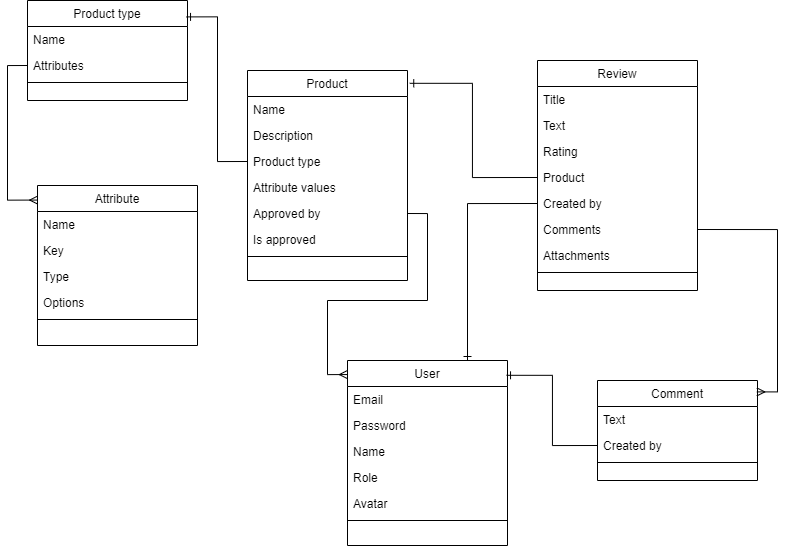

The diagram above was exported from draw.io. Its source (the exported page's mxGraphModel, read from the mxfile embedded in the PNG):
<mxGraphModel dx="1235" dy="740" grid="1" gridSize="10" guides="1" tooltips="1" connect="1" arrows="1" fold="1" page="1" pageScale="1" pageWidth="827" pageHeight="1169" math="0" shadow="0">
  <root>
    <mxCell id="WIyWlLk6GJQsqaUBKTNV-0" />
    <mxCell id="WIyWlLk6GJQsqaUBKTNV-1" parent="WIyWlLk6GJQsqaUBKTNV-0" />
    <mxCell id="zkfFHV4jXpPFQw0GAbJ--17" value="Attribute" style="swimlane;fontStyle=0;align=center;verticalAlign=top;childLayout=stackLayout;horizontal=1;startSize=26;horizontalStack=0;resizeParent=1;resizeLast=0;collapsible=1;marginBottom=0;rounded=0;shadow=0;strokeWidth=1;" parent="WIyWlLk6GJQsqaUBKTNV-1" vertex="1">
      <mxGeometry x="59" y="285" width="160" height="160" as="geometry">
        <mxRectangle x="550" y="140" width="160" height="26" as="alternateBounds" />
      </mxGeometry>
    </mxCell>
    <mxCell id="zkfFHV4jXpPFQw0GAbJ--18" value="Name" style="text;align=left;verticalAlign=top;spacingLeft=4;spacingRight=4;overflow=hidden;rotatable=0;points=[[0,0.5],[1,0.5]];portConstraint=eastwest;" parent="zkfFHV4jXpPFQw0GAbJ--17" vertex="1">
      <mxGeometry y="26" width="160" height="26" as="geometry" />
    </mxCell>
    <mxCell id="zkfFHV4jXpPFQw0GAbJ--19" value="Key" style="text;align=left;verticalAlign=top;spacingLeft=4;spacingRight=4;overflow=hidden;rotatable=0;points=[[0,0.5],[1,0.5]];portConstraint=eastwest;rounded=0;shadow=0;html=0;" parent="zkfFHV4jXpPFQw0GAbJ--17" vertex="1">
      <mxGeometry y="52" width="160" height="26" as="geometry" />
    </mxCell>
    <mxCell id="zkfFHV4jXpPFQw0GAbJ--20" value="Type" style="text;align=left;verticalAlign=top;spacingLeft=4;spacingRight=4;overflow=hidden;rotatable=0;points=[[0,0.5],[1,0.5]];portConstraint=eastwest;rounded=0;shadow=0;html=0;" parent="zkfFHV4jXpPFQw0GAbJ--17" vertex="1">
      <mxGeometry y="78" width="160" height="26" as="geometry" />
    </mxCell>
    <mxCell id="zkfFHV4jXpPFQw0GAbJ--21" value="Options" style="text;align=left;verticalAlign=top;spacingLeft=4;spacingRight=4;overflow=hidden;rotatable=0;points=[[0,0.5],[1,0.5]];portConstraint=eastwest;rounded=0;shadow=0;html=0;" parent="zkfFHV4jXpPFQw0GAbJ--17" vertex="1">
      <mxGeometry y="104" width="160" height="26" as="geometry" />
    </mxCell>
    <mxCell id="zkfFHV4jXpPFQw0GAbJ--23" value="" style="line;html=1;strokeWidth=1;align=left;verticalAlign=middle;spacingTop=-1;spacingLeft=3;spacingRight=3;rotatable=0;labelPosition=right;points=[];portConstraint=eastwest;" parent="zkfFHV4jXpPFQw0GAbJ--17" vertex="1">
      <mxGeometry y="130" width="160" height="8" as="geometry" />
    </mxCell>
    <mxCell id="-QHsiYZKz329lv6quev1-1" value="Comment" style="swimlane;fontStyle=0;align=center;verticalAlign=top;childLayout=stackLayout;horizontal=1;startSize=26;horizontalStack=0;resizeParent=1;resizeLast=0;collapsible=1;marginBottom=0;rounded=0;shadow=0;strokeWidth=1;" vertex="1" parent="WIyWlLk6GJQsqaUBKTNV-1">
      <mxGeometry x="619" y="480" width="160" height="100" as="geometry">
        <mxRectangle x="550" y="140" width="160" height="26" as="alternateBounds" />
      </mxGeometry>
    </mxCell>
    <mxCell id="-QHsiYZKz329lv6quev1-2" value="Text" style="text;align=left;verticalAlign=top;spacingLeft=4;spacingRight=4;overflow=hidden;rotatable=0;points=[[0,0.5],[1,0.5]];portConstraint=eastwest;" vertex="1" parent="-QHsiYZKz329lv6quev1-1">
      <mxGeometry y="26" width="160" height="26" as="geometry" />
    </mxCell>
    <mxCell id="-QHsiYZKz329lv6quev1-3" value="Created by" style="text;align=left;verticalAlign=top;spacingLeft=4;spacingRight=4;overflow=hidden;rotatable=0;points=[[0,0.5],[1,0.5]];portConstraint=eastwest;rounded=0;shadow=0;html=0;" vertex="1" parent="-QHsiYZKz329lv6quev1-1">
      <mxGeometry y="52" width="160" height="26" as="geometry" />
    </mxCell>
    <mxCell id="-QHsiYZKz329lv6quev1-6" value="" style="line;html=1;strokeWidth=1;align=left;verticalAlign=middle;spacingTop=-1;spacingLeft=3;spacingRight=3;rotatable=0;labelPosition=right;points=[];portConstraint=eastwest;" vertex="1" parent="-QHsiYZKz329lv6quev1-1">
      <mxGeometry y="78" width="160" height="8" as="geometry" />
    </mxCell>
    <mxCell id="-QHsiYZKz329lv6quev1-7" value="Product" style="swimlane;fontStyle=0;align=center;verticalAlign=top;childLayout=stackLayout;horizontal=1;startSize=26;horizontalStack=0;resizeParent=1;resizeLast=0;collapsible=1;marginBottom=0;rounded=0;shadow=0;strokeWidth=1;" vertex="1" parent="WIyWlLk6GJQsqaUBKTNV-1">
      <mxGeometry x="269" y="170" width="160" height="210" as="geometry">
        <mxRectangle x="550" y="140" width="160" height="26" as="alternateBounds" />
      </mxGeometry>
    </mxCell>
    <mxCell id="-QHsiYZKz329lv6quev1-8" value="Name" style="text;align=left;verticalAlign=top;spacingLeft=4;spacingRight=4;overflow=hidden;rotatable=0;points=[[0,0.5],[1,0.5]];portConstraint=eastwest;" vertex="1" parent="-QHsiYZKz329lv6quev1-7">
      <mxGeometry y="26" width="160" height="26" as="geometry" />
    </mxCell>
    <mxCell id="-QHsiYZKz329lv6quev1-9" value="Description" style="text;align=left;verticalAlign=top;spacingLeft=4;spacingRight=4;overflow=hidden;rotatable=0;points=[[0,0.5],[1,0.5]];portConstraint=eastwest;rounded=0;shadow=0;html=0;" vertex="1" parent="-QHsiYZKz329lv6quev1-7">
      <mxGeometry y="52" width="160" height="26" as="geometry" />
    </mxCell>
    <mxCell id="-QHsiYZKz329lv6quev1-27" value="Product type" style="text;align=left;verticalAlign=top;spacingLeft=4;spacingRight=4;overflow=hidden;rotatable=0;points=[[0,0.5],[1,0.5]];portConstraint=eastwest;rounded=0;shadow=0;html=0;" vertex="1" parent="-QHsiYZKz329lv6quev1-7">
      <mxGeometry y="78" width="160" height="26" as="geometry" />
    </mxCell>
    <mxCell id="-QHsiYZKz329lv6quev1-10" value="Attribute values" style="text;align=left;verticalAlign=top;spacingLeft=4;spacingRight=4;overflow=hidden;rotatable=0;points=[[0,0.5],[1,0.5]];portConstraint=eastwest;rounded=0;shadow=0;html=0;" vertex="1" parent="-QHsiYZKz329lv6quev1-7">
      <mxGeometry y="104" width="160" height="26" as="geometry" />
    </mxCell>
    <mxCell id="-QHsiYZKz329lv6quev1-26" value="Approved by" style="text;align=left;verticalAlign=top;spacingLeft=4;spacingRight=4;overflow=hidden;rotatable=0;points=[[0,0.5],[1,0.5]];portConstraint=eastwest;rounded=0;shadow=0;html=0;" vertex="1" parent="-QHsiYZKz329lv6quev1-7">
      <mxGeometry y="130" width="160" height="26" as="geometry" />
    </mxCell>
    <mxCell id="-QHsiYZKz329lv6quev1-11" value="Is approved" style="text;align=left;verticalAlign=top;spacingLeft=4;spacingRight=4;overflow=hidden;rotatable=0;points=[[0,0.5],[1,0.5]];portConstraint=eastwest;rounded=0;shadow=0;html=0;" vertex="1" parent="-QHsiYZKz329lv6quev1-7">
      <mxGeometry y="156" width="160" height="26" as="geometry" />
    </mxCell>
    <mxCell id="-QHsiYZKz329lv6quev1-12" value="" style="line;html=1;strokeWidth=1;align=left;verticalAlign=middle;spacingTop=-1;spacingLeft=3;spacingRight=3;rotatable=0;labelPosition=right;points=[];portConstraint=eastwest;" vertex="1" parent="-QHsiYZKz329lv6quev1-7">
      <mxGeometry y="182" width="160" height="8" as="geometry" />
    </mxCell>
    <mxCell id="-QHsiYZKz329lv6quev1-14" value="Product type" style="swimlane;fontStyle=0;align=center;verticalAlign=top;childLayout=stackLayout;horizontal=1;startSize=26;horizontalStack=0;resizeParent=1;resizeLast=0;collapsible=1;marginBottom=0;rounded=0;shadow=0;strokeWidth=1;" vertex="1" parent="WIyWlLk6GJQsqaUBKTNV-1">
      <mxGeometry x="49" y="100" width="160" height="100" as="geometry">
        <mxRectangle x="550" y="140" width="160" height="26" as="alternateBounds" />
      </mxGeometry>
    </mxCell>
    <mxCell id="-QHsiYZKz329lv6quev1-15" value="Name" style="text;align=left;verticalAlign=top;spacingLeft=4;spacingRight=4;overflow=hidden;rotatable=0;points=[[0,0.5],[1,0.5]];portConstraint=eastwest;" vertex="1" parent="-QHsiYZKz329lv6quev1-14">
      <mxGeometry y="26" width="160" height="26" as="geometry" />
    </mxCell>
    <mxCell id="-QHsiYZKz329lv6quev1-16" value="Attributes" style="text;align=left;verticalAlign=top;spacingLeft=4;spacingRight=4;overflow=hidden;rotatable=0;points=[[0,0.5],[1,0.5]];portConstraint=eastwest;rounded=0;shadow=0;html=0;" vertex="1" parent="-QHsiYZKz329lv6quev1-14">
      <mxGeometry y="52" width="160" height="26" as="geometry" />
    </mxCell>
    <mxCell id="-QHsiYZKz329lv6quev1-19" value="" style="line;html=1;strokeWidth=1;align=left;verticalAlign=middle;spacingTop=-1;spacingLeft=3;spacingRight=3;rotatable=0;labelPosition=right;points=[];portConstraint=eastwest;" vertex="1" parent="-QHsiYZKz329lv6quev1-14">
      <mxGeometry y="78" width="160" height="8" as="geometry" />
    </mxCell>
    <mxCell id="-QHsiYZKz329lv6quev1-20" value="Review" style="swimlane;fontStyle=0;align=center;verticalAlign=top;childLayout=stackLayout;horizontal=1;startSize=26;horizontalStack=0;resizeParent=1;resizeLast=0;collapsible=1;marginBottom=0;rounded=0;shadow=0;strokeWidth=1;" vertex="1" parent="WIyWlLk6GJQsqaUBKTNV-1">
      <mxGeometry x="559" y="160" width="160" height="230" as="geometry">
        <mxRectangle x="550" y="140" width="160" height="26" as="alternateBounds" />
      </mxGeometry>
    </mxCell>
    <mxCell id="-QHsiYZKz329lv6quev1-21" value="Title" style="text;align=left;verticalAlign=top;spacingLeft=4;spacingRight=4;overflow=hidden;rotatable=0;points=[[0,0.5],[1,0.5]];portConstraint=eastwest;" vertex="1" parent="-QHsiYZKz329lv6quev1-20">
      <mxGeometry y="26" width="160" height="26" as="geometry" />
    </mxCell>
    <mxCell id="-QHsiYZKz329lv6quev1-22" value="Text" style="text;align=left;verticalAlign=top;spacingLeft=4;spacingRight=4;overflow=hidden;rotatable=0;points=[[0,0.5],[1,0.5]];portConstraint=eastwest;rounded=0;shadow=0;html=0;" vertex="1" parent="-QHsiYZKz329lv6quev1-20">
      <mxGeometry y="52" width="160" height="26" as="geometry" />
    </mxCell>
    <mxCell id="-QHsiYZKz329lv6quev1-23" value="Rating" style="text;align=left;verticalAlign=top;spacingLeft=4;spacingRight=4;overflow=hidden;rotatable=0;points=[[0,0.5],[1,0.5]];portConstraint=eastwest;rounded=0;shadow=0;html=0;" vertex="1" parent="-QHsiYZKz329lv6quev1-20">
      <mxGeometry y="78" width="160" height="26" as="geometry" />
    </mxCell>
    <mxCell id="-QHsiYZKz329lv6quev1-24" value="Product" style="text;align=left;verticalAlign=top;spacingLeft=4;spacingRight=4;overflow=hidden;rotatable=0;points=[[0,0.5],[1,0.5]];portConstraint=eastwest;rounded=0;shadow=0;html=0;" vertex="1" parent="-QHsiYZKz329lv6quev1-20">
      <mxGeometry y="104" width="160" height="26" as="geometry" />
    </mxCell>
    <mxCell id="-QHsiYZKz329lv6quev1-34" value="Created by" style="text;align=left;verticalAlign=top;spacingLeft=4;spacingRight=4;overflow=hidden;rotatable=0;points=[[0,0.5],[1,0.5]];portConstraint=eastwest;rounded=0;shadow=0;html=0;" vertex="1" parent="-QHsiYZKz329lv6quev1-20">
      <mxGeometry y="130" width="160" height="26" as="geometry" />
    </mxCell>
    <mxCell id="-QHsiYZKz329lv6quev1-35" value="Comments" style="text;align=left;verticalAlign=top;spacingLeft=4;spacingRight=4;overflow=hidden;rotatable=0;points=[[0,0.5],[1,0.5]];portConstraint=eastwest;rounded=0;shadow=0;html=0;" vertex="1" parent="-QHsiYZKz329lv6quev1-20">
      <mxGeometry y="156" width="160" height="26" as="geometry" />
    </mxCell>
    <mxCell id="-QHsiYZKz329lv6quev1-36" value="Attachments" style="text;align=left;verticalAlign=top;spacingLeft=4;spacingRight=4;overflow=hidden;rotatable=0;points=[[0,0.5],[1,0.5]];portConstraint=eastwest;rounded=0;shadow=0;html=0;" vertex="1" parent="-QHsiYZKz329lv6quev1-20">
      <mxGeometry y="182" width="160" height="26" as="geometry" />
    </mxCell>
    <mxCell id="-QHsiYZKz329lv6quev1-25" value="" style="line;html=1;strokeWidth=1;align=left;verticalAlign=middle;spacingTop=-1;spacingLeft=3;spacingRight=3;rotatable=0;labelPosition=right;points=[];portConstraint=eastwest;" vertex="1" parent="-QHsiYZKz329lv6quev1-20">
      <mxGeometry y="208" width="160" height="8" as="geometry" />
    </mxCell>
    <mxCell id="-QHsiYZKz329lv6quev1-28" value="User" style="swimlane;fontStyle=0;align=center;verticalAlign=top;childLayout=stackLayout;horizontal=1;startSize=26;horizontalStack=0;resizeParent=1;resizeLast=0;collapsible=1;marginBottom=0;rounded=0;shadow=0;strokeWidth=1;" vertex="1" parent="WIyWlLk6GJQsqaUBKTNV-1">
      <mxGeometry x="369" y="460" width="160" height="185" as="geometry">
        <mxRectangle x="550" y="140" width="160" height="26" as="alternateBounds" />
      </mxGeometry>
    </mxCell>
    <mxCell id="-QHsiYZKz329lv6quev1-29" value="Email" style="text;align=left;verticalAlign=top;spacingLeft=4;spacingRight=4;overflow=hidden;rotatable=0;points=[[0,0.5],[1,0.5]];portConstraint=eastwest;" vertex="1" parent="-QHsiYZKz329lv6quev1-28">
      <mxGeometry y="26" width="160" height="26" as="geometry" />
    </mxCell>
    <mxCell id="-QHsiYZKz329lv6quev1-30" value="Password" style="text;align=left;verticalAlign=top;spacingLeft=4;spacingRight=4;overflow=hidden;rotatable=0;points=[[0,0.5],[1,0.5]];portConstraint=eastwest;rounded=0;shadow=0;html=0;" vertex="1" parent="-QHsiYZKz329lv6quev1-28">
      <mxGeometry y="52" width="160" height="26" as="geometry" />
    </mxCell>
    <mxCell id="-QHsiYZKz329lv6quev1-31" value="Name" style="text;align=left;verticalAlign=top;spacingLeft=4;spacingRight=4;overflow=hidden;rotatable=0;points=[[0,0.5],[1,0.5]];portConstraint=eastwest;rounded=0;shadow=0;html=0;" vertex="1" parent="-QHsiYZKz329lv6quev1-28">
      <mxGeometry y="78" width="160" height="26" as="geometry" />
    </mxCell>
    <mxCell id="-QHsiYZKz329lv6quev1-32" value="Role" style="text;align=left;verticalAlign=top;spacingLeft=4;spacingRight=4;overflow=hidden;rotatable=0;points=[[0,0.5],[1,0.5]];portConstraint=eastwest;rounded=0;shadow=0;html=0;" vertex="1" parent="-QHsiYZKz329lv6quev1-28">
      <mxGeometry y="104" width="160" height="26" as="geometry" />
    </mxCell>
    <mxCell id="-QHsiYZKz329lv6quev1-37" value="Avatar" style="text;align=left;verticalAlign=top;spacingLeft=4;spacingRight=4;overflow=hidden;rotatable=0;points=[[0,0.5],[1,0.5]];portConstraint=eastwest;rounded=0;shadow=0;html=0;" vertex="1" parent="-QHsiYZKz329lv6quev1-28">
      <mxGeometry y="130" width="160" height="26" as="geometry" />
    </mxCell>
    <mxCell id="-QHsiYZKz329lv6quev1-33" value="" style="line;html=1;strokeWidth=1;align=left;verticalAlign=middle;spacingTop=-1;spacingLeft=3;spacingRight=3;rotatable=0;labelPosition=right;points=[];portConstraint=eastwest;" vertex="1" parent="-QHsiYZKz329lv6quev1-28">
      <mxGeometry y="156" width="160" height="8" as="geometry" />
    </mxCell>
    <mxCell id="-QHsiYZKz329lv6quev1-38" style="edgeStyle=orthogonalEdgeStyle;rounded=0;orthogonalLoop=1;jettySize=auto;html=1;exitX=0;exitY=0.5;exitDx=0;exitDy=0;entryX=0.994;entryY=0.164;entryDx=0;entryDy=0;entryPerimeter=0;endArrow=ERone;endFill=0;" edge="1" parent="WIyWlLk6GJQsqaUBKTNV-1" source="-QHsiYZKz329lv6quev1-27" target="-QHsiYZKz329lv6quev1-14">
      <mxGeometry relative="1" as="geometry" />
    </mxCell>
    <mxCell id="-QHsiYZKz329lv6quev1-39" style="edgeStyle=orthogonalEdgeStyle;rounded=0;orthogonalLoop=1;jettySize=auto;html=1;exitX=0;exitY=0.5;exitDx=0;exitDy=0;entryX=0.001;entryY=0.091;entryDx=0;entryDy=0;entryPerimeter=0;endArrow=ERmany;endFill=0;" edge="1" parent="WIyWlLk6GJQsqaUBKTNV-1" source="-QHsiYZKz329lv6quev1-16" target="zkfFHV4jXpPFQw0GAbJ--17">
      <mxGeometry relative="1" as="geometry" />
    </mxCell>
    <mxCell id="-QHsiYZKz329lv6quev1-41" style="edgeStyle=orthogonalEdgeStyle;rounded=0;orthogonalLoop=1;jettySize=auto;html=1;exitX=1;exitY=0.5;exitDx=0;exitDy=0;entryX=-0.001;entryY=0.076;entryDx=0;entryDy=0;entryPerimeter=0;endArrow=ERmany;endFill=0;" edge="1" parent="WIyWlLk6GJQsqaUBKTNV-1" source="-QHsiYZKz329lv6quev1-26" target="-QHsiYZKz329lv6quev1-28">
      <mxGeometry relative="1" as="geometry">
        <Array as="points">
          <mxPoint x="449" y="313" />
          <mxPoint x="449" y="400" />
          <mxPoint x="349" y="400" />
          <mxPoint x="349" y="474" />
        </Array>
      </mxGeometry>
    </mxCell>
    <mxCell id="-QHsiYZKz329lv6quev1-42" style="edgeStyle=orthogonalEdgeStyle;rounded=0;orthogonalLoop=1;jettySize=auto;html=1;exitX=1;exitY=0.5;exitDx=0;exitDy=0;entryX=0.996;entryY=0.114;entryDx=0;entryDy=0;entryPerimeter=0;endArrow=ERmany;endFill=0;" edge="1" parent="WIyWlLk6GJQsqaUBKTNV-1" source="-QHsiYZKz329lv6quev1-35" target="-QHsiYZKz329lv6quev1-1">
      <mxGeometry relative="1" as="geometry" />
    </mxCell>
    <mxCell id="-QHsiYZKz329lv6quev1-43" style="edgeStyle=orthogonalEdgeStyle;rounded=0;orthogonalLoop=1;jettySize=auto;html=1;exitX=0;exitY=0.5;exitDx=0;exitDy=0;entryX=0.994;entryY=0.08;entryDx=0;entryDy=0;entryPerimeter=0;endArrow=ERone;endFill=0;" edge="1" parent="WIyWlLk6GJQsqaUBKTNV-1" source="-QHsiYZKz329lv6quev1-3" target="-QHsiYZKz329lv6quev1-28">
      <mxGeometry relative="1" as="geometry" />
    </mxCell>
    <mxCell id="-QHsiYZKz329lv6quev1-44" style="edgeStyle=orthogonalEdgeStyle;rounded=0;orthogonalLoop=1;jettySize=auto;html=1;exitX=0;exitY=0.5;exitDx=0;exitDy=0;entryX=0.75;entryY=0;entryDx=0;entryDy=0;endArrow=ERone;endFill=0;" edge="1" parent="WIyWlLk6GJQsqaUBKTNV-1" source="-QHsiYZKz329lv6quev1-34" target="-QHsiYZKz329lv6quev1-28">
      <mxGeometry relative="1" as="geometry" />
    </mxCell>
    <mxCell id="-QHsiYZKz329lv6quev1-45" style="edgeStyle=orthogonalEdgeStyle;rounded=0;orthogonalLoop=1;jettySize=auto;html=1;exitX=0;exitY=0.5;exitDx=0;exitDy=0;entryX=1.014;entryY=0.061;entryDx=0;entryDy=0;entryPerimeter=0;endArrow=ERone;endFill=0;" edge="1" parent="WIyWlLk6GJQsqaUBKTNV-1" source="-QHsiYZKz329lv6quev1-24" target="-QHsiYZKz329lv6quev1-7">
      <mxGeometry relative="1" as="geometry" />
    </mxCell>
  </root>
</mxGraphModel>